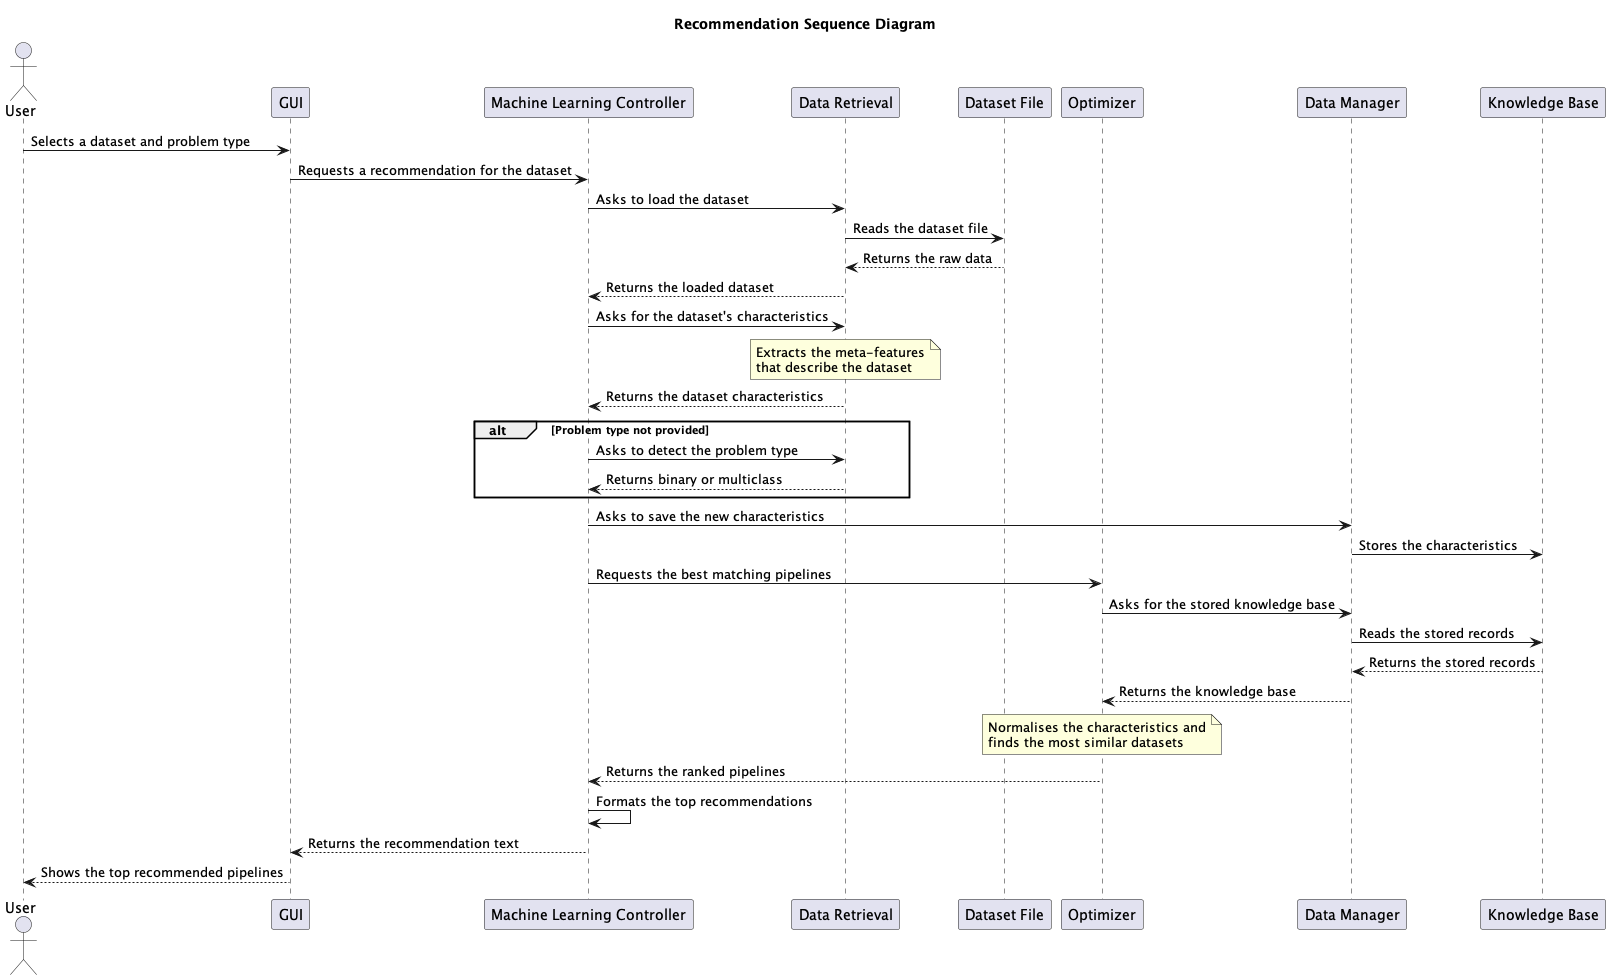

The diagram above was rendered by PlantUML. Its source (embedded in the PNG):
@startuml recommendation-sequence-diagram

title Recommendation Sequence Diagram

skinparam shadowing false

actor User
participant "GUI" as GUI
participant "Machine Learning Controller" as MLC
participant "Data Retrieval" as DR
participant "Dataset File" as DS
participant "Optimizer" as OPTI
participant "Data Manager" as DM
participant "Knowledge Base" as KB

User -> GUI : Selects a dataset and problem type
GUI -> MLC : Requests a recommendation for the dataset
MLC -> DR : Asks to load the dataset
DR -> DS : Reads the dataset file
DS --> DR : Returns the raw data
DR --> MLC : Returns the loaded dataset
MLC -> DR : Asks for the dataset's characteristics
note over DR : Extracts the meta-features\nthat describe the dataset
DR --> MLC : Returns the dataset characteristics

alt Problem type not provided
    MLC -> DR : Asks to detect the problem type
    DR --> MLC : Returns binary or multiclass
end

MLC -> DM : Asks to save the new characteristics
DM -> KB : Stores the characteristics
MLC -> OPTI : Requests the best matching pipelines
OPTI -> DM : Asks for the stored knowledge base
DM -> KB : Reads the stored records
KB --> DM : Returns the stored records
DM --> OPTI : Returns the knowledge base
note over OPTI : Normalises the characteristics and\nfinds the most similar datasets
OPTI --> MLC : Returns the ranked pipelines
MLC -> MLC : Formats the top recommendations
MLC --> GUI : Returns the recommendation text
GUI --> User : Shows the top recommended pipelines

@enduml